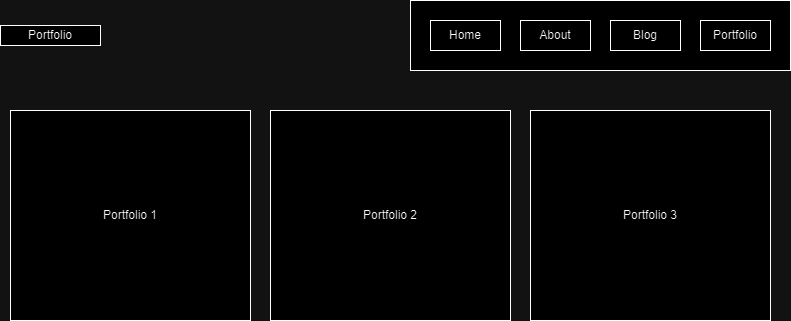

The diagram above was exported from draw.io. Its source (the exported page's mxGraphModel, read from the mxfile embedded in the PNG):
<mxGraphModel dx="1393" dy="766" grid="1" gridSize="10" guides="1" tooltips="1" connect="1" arrows="1" fold="1" page="1" pageScale="1" pageWidth="827" pageHeight="1169" math="0" shadow="0">
  <root>
    <mxCell id="0" />
    <mxCell id="1" parent="0" />
    <mxCell id="70JTbFH_b-bMXK1r0PYY-1" value="" style="rounded=0;whiteSpace=wrap;html=1;" vertex="1" parent="1">
      <mxGeometry x="430" y="10" width="380" height="70" as="geometry" />
    </mxCell>
    <mxCell id="70JTbFH_b-bMXK1r0PYY-2" value="Home" style="rounded=0;whiteSpace=wrap;html=1;" vertex="1" parent="1">
      <mxGeometry x="450" y="30" width="70" height="30" as="geometry" />
    </mxCell>
    <mxCell id="70JTbFH_b-bMXK1r0PYY-3" value="Blog" style="rounded=0;whiteSpace=wrap;html=1;" vertex="1" parent="1">
      <mxGeometry x="630" y="30" width="70" height="30" as="geometry" />
    </mxCell>
    <mxCell id="70JTbFH_b-bMXK1r0PYY-4" value="About" style="rounded=0;whiteSpace=wrap;html=1;" vertex="1" parent="1">
      <mxGeometry x="540" y="30" width="70" height="30" as="geometry" />
    </mxCell>
    <mxCell id="70JTbFH_b-bMXK1r0PYY-5" value="Portfolio" style="rounded=0;whiteSpace=wrap;html=1;" vertex="1" parent="1">
      <mxGeometry x="720" y="30" width="70" height="30" as="geometry" />
    </mxCell>
    <mxCell id="70JTbFH_b-bMXK1r0PYY-6" value="Portfolio" style="rounded=0;whiteSpace=wrap;html=1;" vertex="1" parent="1">
      <mxGeometry x="20" y="35" width="100" height="20" as="geometry" />
    </mxCell>
    <mxCell id="70JTbFH_b-bMXK1r0PYY-7" value="Portfolio 1" style="rounded=0;whiteSpace=wrap;html=1;" vertex="1" parent="1">
      <mxGeometry x="30" y="120" width="240" height="210" as="geometry" />
    </mxCell>
    <mxCell id="70JTbFH_b-bMXK1r0PYY-11" value="Portfolio 2" style="rounded=0;whiteSpace=wrap;html=1;" vertex="1" parent="1">
      <mxGeometry x="290" y="120" width="240" height="210" as="geometry" />
    </mxCell>
    <mxCell id="70JTbFH_b-bMXK1r0PYY-12" value="Portfolio 3" style="rounded=0;whiteSpace=wrap;html=1;" vertex="1" parent="1">
      <mxGeometry x="550" y="120" width="240" height="210" as="geometry" />
    </mxCell>
  </root>
</mxGraphModel>